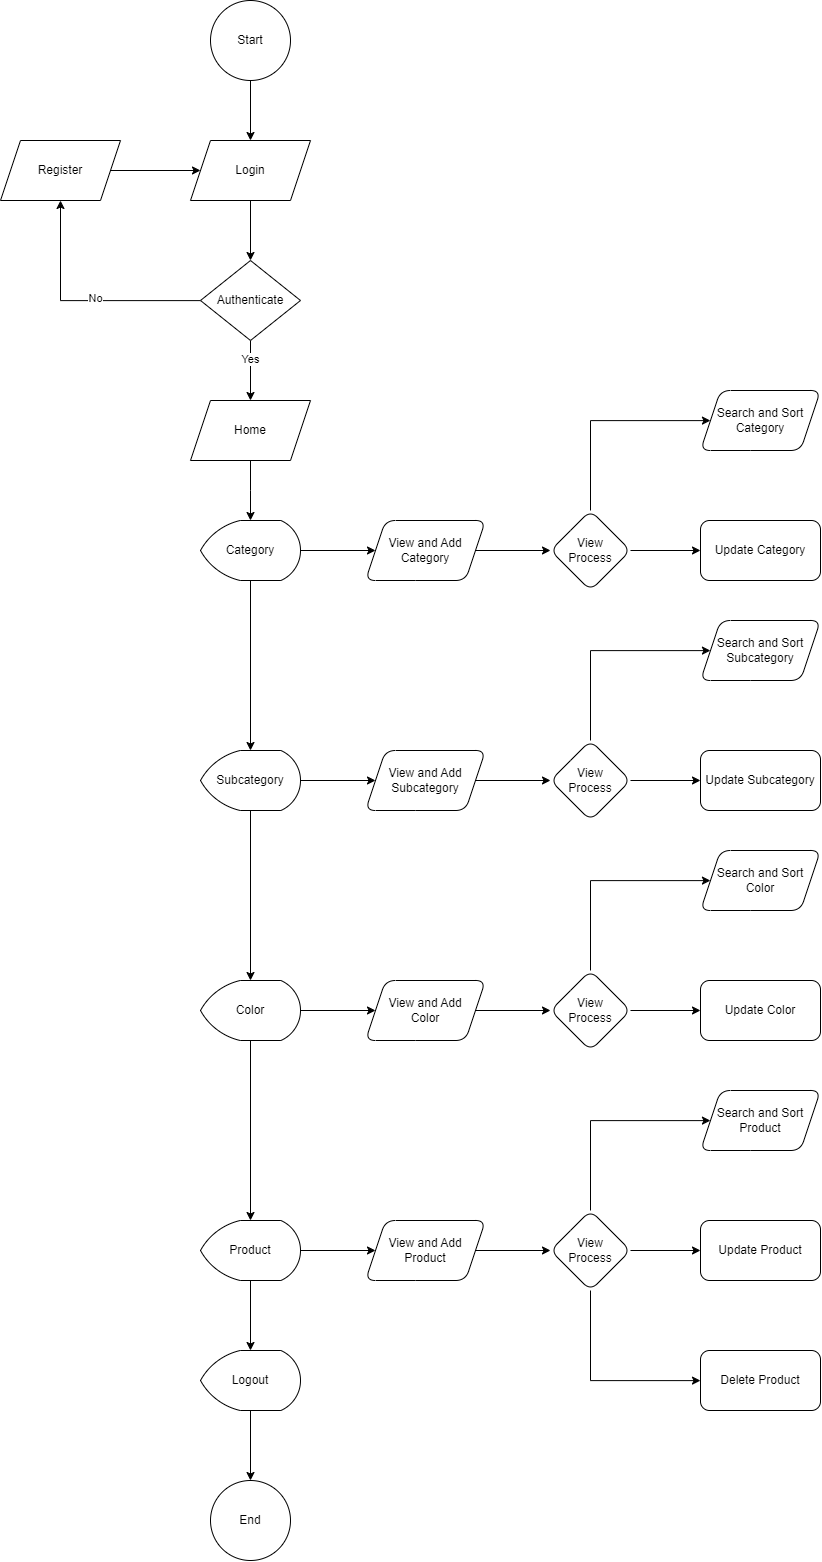

The diagram above was exported from draw.io. Its source (the exported page's mxGraphModel, read from the mxfile embedded in the PNG):
<mxGraphModel dx="1764" dy="1047" grid="1" gridSize="10" guides="1" tooltips="1" connect="1" arrows="1" fold="1" page="1" pageScale="1" pageWidth="850" pageHeight="1100" math="0" shadow="0">
  <root>
    <mxCell id="0" />
    <mxCell id="1" parent="0" />
    <mxCell id="-GHFlgNMCNMu4EgA21LR-8" style="edgeStyle=orthogonalEdgeStyle;rounded=0;orthogonalLoop=1;jettySize=auto;html=1;entryX=0.5;entryY=0;entryDx=0;entryDy=0;" edge="1" parent="1" source="-GHFlgNMCNMu4EgA21LR-2" target="-GHFlgNMCNMu4EgA21LR-3">
      <mxGeometry relative="1" as="geometry" />
    </mxCell>
    <mxCell id="-GHFlgNMCNMu4EgA21LR-2" value="Login" style="shape=parallelogram;perimeter=parallelogramPerimeter;whiteSpace=wrap;html=1;fixedSize=1;" vertex="1" parent="1">
      <mxGeometry x="250" y="170" width="120" height="60" as="geometry" />
    </mxCell>
    <mxCell id="-GHFlgNMCNMu4EgA21LR-5" value="" style="edgeStyle=orthogonalEdgeStyle;rounded=0;orthogonalLoop=1;jettySize=auto;html=1;" edge="1" parent="1" source="-GHFlgNMCNMu4EgA21LR-3" target="-GHFlgNMCNMu4EgA21LR-4">
      <mxGeometry relative="1" as="geometry" />
    </mxCell>
    <mxCell id="-GHFlgNMCNMu4EgA21LR-10" value="No" style="edgeLabel;html=1;align=center;verticalAlign=middle;resizable=0;points=[];" vertex="1" connectable="0" parent="-GHFlgNMCNMu4EgA21LR-5">
      <mxGeometry x="-0.1139" y="-3" relative="1" as="geometry">
        <mxPoint as="offset" />
      </mxGeometry>
    </mxCell>
    <mxCell id="-GHFlgNMCNMu4EgA21LR-12" value="" style="edgeStyle=orthogonalEdgeStyle;rounded=0;orthogonalLoop=1;jettySize=auto;html=1;" edge="1" parent="1" source="-GHFlgNMCNMu4EgA21LR-3" target="-GHFlgNMCNMu4EgA21LR-11">
      <mxGeometry relative="1" as="geometry" />
    </mxCell>
    <mxCell id="-GHFlgNMCNMu4EgA21LR-13" value="Yes" style="edgeLabel;html=1;align=center;verticalAlign=middle;resizable=0;points=[];" vertex="1" connectable="0" parent="-GHFlgNMCNMu4EgA21LR-12">
      <mxGeometry x="-0.4444" y="-1" relative="1" as="geometry">
        <mxPoint as="offset" />
      </mxGeometry>
    </mxCell>
    <mxCell id="-GHFlgNMCNMu4EgA21LR-3" value="Authenticate" style="rhombus;whiteSpace=wrap;html=1;" vertex="1" parent="1">
      <mxGeometry x="260" y="290" width="100" height="80" as="geometry" />
    </mxCell>
    <mxCell id="-GHFlgNMCNMu4EgA21LR-6" style="edgeStyle=orthogonalEdgeStyle;rounded=0;orthogonalLoop=1;jettySize=auto;html=1;entryX=0;entryY=0.5;entryDx=0;entryDy=0;" edge="1" parent="1" source="-GHFlgNMCNMu4EgA21LR-4" target="-GHFlgNMCNMu4EgA21LR-2">
      <mxGeometry relative="1" as="geometry" />
    </mxCell>
    <mxCell id="-GHFlgNMCNMu4EgA21LR-4" value="Register" style="shape=parallelogram;perimeter=parallelogramPerimeter;whiteSpace=wrap;html=1;fixedSize=1;" vertex="1" parent="1">
      <mxGeometry x="60" y="170" width="120" height="60" as="geometry" />
    </mxCell>
    <mxCell id="-GHFlgNMCNMu4EgA21LR-17" value="" style="edgeStyle=orthogonalEdgeStyle;rounded=0;orthogonalLoop=1;jettySize=auto;html=1;" edge="1" parent="1" source="-GHFlgNMCNMu4EgA21LR-11">
      <mxGeometry relative="1" as="geometry">
        <mxPoint x="310.0000000000002" y="550" as="targetPoint" />
      </mxGeometry>
    </mxCell>
    <mxCell id="-GHFlgNMCNMu4EgA21LR-11" value="Home" style="shape=parallelogram;perimeter=parallelogramPerimeter;whiteSpace=wrap;html=1;fixedSize=1;" vertex="1" parent="1">
      <mxGeometry x="250" y="430" width="120" height="60" as="geometry" />
    </mxCell>
    <mxCell id="-GHFlgNMCNMu4EgA21LR-32" value="" style="edgeStyle=orthogonalEdgeStyle;rounded=0;orthogonalLoop=1;jettySize=auto;html=1;" edge="1" parent="1">
      <mxGeometry relative="1" as="geometry">
        <mxPoint x="310.0000000000002" y="610" as="sourcePoint" />
        <mxPoint x="310" y="780" as="targetPoint" />
      </mxGeometry>
    </mxCell>
    <mxCell id="-GHFlgNMCNMu4EgA21LR-23" value="" style="edgeStyle=orthogonalEdgeStyle;rounded=0;orthogonalLoop=1;jettySize=auto;html=1;" edge="1" parent="1" source="-GHFlgNMCNMu4EgA21LR-20" target="-GHFlgNMCNMu4EgA21LR-22">
      <mxGeometry relative="1" as="geometry" />
    </mxCell>
    <mxCell id="-GHFlgNMCNMu4EgA21LR-20" value="View and Add Category" style="shape=parallelogram;perimeter=parallelogramPerimeter;whiteSpace=wrap;html=1;fixedSize=1;rounded=1;" vertex="1" parent="1">
      <mxGeometry x="425" y="550" width="120" height="60" as="geometry" />
    </mxCell>
    <mxCell id="-GHFlgNMCNMu4EgA21LR-25" value="" style="edgeStyle=orthogonalEdgeStyle;rounded=0;orthogonalLoop=1;jettySize=auto;html=1;" edge="1" parent="1" source="-GHFlgNMCNMu4EgA21LR-22" target="-GHFlgNMCNMu4EgA21LR-24">
      <mxGeometry relative="1" as="geometry" />
    </mxCell>
    <mxCell id="-GHFlgNMCNMu4EgA21LR-30" value="" style="edgeStyle=orthogonalEdgeStyle;rounded=0;orthogonalLoop=1;jettySize=auto;html=1;" edge="1" parent="1" source="-GHFlgNMCNMu4EgA21LR-22" target="-GHFlgNMCNMu4EgA21LR-29">
      <mxGeometry relative="1" as="geometry">
        <Array as="points">
          <mxPoint x="650" y="450" />
        </Array>
      </mxGeometry>
    </mxCell>
    <mxCell id="-GHFlgNMCNMu4EgA21LR-22" value="View &lt;br&gt;Process" style="rhombus;whiteSpace=wrap;html=1;rounded=1;" vertex="1" parent="1">
      <mxGeometry x="610" y="540" width="80" height="80" as="geometry" />
    </mxCell>
    <mxCell id="-GHFlgNMCNMu4EgA21LR-24" value="Update Category" style="whiteSpace=wrap;html=1;rounded=1;" vertex="1" parent="1">
      <mxGeometry x="760" y="550" width="120" height="60" as="geometry" />
    </mxCell>
    <mxCell id="-GHFlgNMCNMu4EgA21LR-29" value="Search and Sort Category" style="shape=parallelogram;perimeter=parallelogramPerimeter;whiteSpace=wrap;html=1;fixedSize=1;rounded=1;" vertex="1" parent="1">
      <mxGeometry x="760" y="420" width="120" height="60" as="geometry" />
    </mxCell>
    <mxCell id="-GHFlgNMCNMu4EgA21LR-48" value="" style="edgeStyle=orthogonalEdgeStyle;rounded=0;orthogonalLoop=1;jettySize=auto;html=1;" edge="1" parent="1">
      <mxGeometry relative="1" as="geometry">
        <mxPoint x="310.0000000000002" y="840" as="sourcePoint" />
        <mxPoint x="310" y="1010" as="targetPoint" />
      </mxGeometry>
    </mxCell>
    <mxCell id="-GHFlgNMCNMu4EgA21LR-39" value="" style="edgeStyle=orthogonalEdgeStyle;rounded=0;orthogonalLoop=1;jettySize=auto;html=1;" edge="1" parent="1" source="-GHFlgNMCNMu4EgA21LR-40" target="-GHFlgNMCNMu4EgA21LR-43">
      <mxGeometry relative="1" as="geometry" />
    </mxCell>
    <mxCell id="-GHFlgNMCNMu4EgA21LR-40" value="View and Add Subcategory" style="shape=parallelogram;perimeter=parallelogramPerimeter;whiteSpace=wrap;html=1;fixedSize=1;rounded=1;" vertex="1" parent="1">
      <mxGeometry x="425" y="780" width="120" height="60" as="geometry" />
    </mxCell>
    <mxCell id="-GHFlgNMCNMu4EgA21LR-41" value="" style="edgeStyle=orthogonalEdgeStyle;rounded=0;orthogonalLoop=1;jettySize=auto;html=1;" edge="1" parent="1" source="-GHFlgNMCNMu4EgA21LR-43" target="-GHFlgNMCNMu4EgA21LR-44">
      <mxGeometry relative="1" as="geometry" />
    </mxCell>
    <mxCell id="-GHFlgNMCNMu4EgA21LR-42" value="" style="edgeStyle=orthogonalEdgeStyle;rounded=0;orthogonalLoop=1;jettySize=auto;html=1;" edge="1" parent="1" source="-GHFlgNMCNMu4EgA21LR-43" target="-GHFlgNMCNMu4EgA21LR-45">
      <mxGeometry relative="1" as="geometry">
        <Array as="points">
          <mxPoint x="650" y="680" />
        </Array>
      </mxGeometry>
    </mxCell>
    <mxCell id="-GHFlgNMCNMu4EgA21LR-43" value="View &lt;br&gt;Process" style="rhombus;whiteSpace=wrap;html=1;rounded=1;" vertex="1" parent="1">
      <mxGeometry x="610" y="770" width="80" height="80" as="geometry" />
    </mxCell>
    <mxCell id="-GHFlgNMCNMu4EgA21LR-44" value="Update Subcategory" style="whiteSpace=wrap;html=1;rounded=1;" vertex="1" parent="1">
      <mxGeometry x="760" y="780" width="120" height="60" as="geometry" />
    </mxCell>
    <mxCell id="-GHFlgNMCNMu4EgA21LR-45" value="Search and Sort Subcategory" style="shape=parallelogram;perimeter=parallelogramPerimeter;whiteSpace=wrap;html=1;fixedSize=1;rounded=1;" vertex="1" parent="1">
      <mxGeometry x="760" y="650" width="120" height="60" as="geometry" />
    </mxCell>
    <mxCell id="-GHFlgNMCNMu4EgA21LR-58" value="" style="edgeStyle=orthogonalEdgeStyle;rounded=0;orthogonalLoop=1;jettySize=auto;html=1;" edge="1" parent="1">
      <mxGeometry relative="1" as="geometry">
        <mxPoint x="310.0000000000002" y="1070" as="sourcePoint" />
        <mxPoint x="310" y="1250" as="targetPoint" />
      </mxGeometry>
    </mxCell>
    <mxCell id="-GHFlgNMCNMu4EgA21LR-49" value="" style="edgeStyle=orthogonalEdgeStyle;rounded=0;orthogonalLoop=1;jettySize=auto;html=1;" edge="1" parent="1" source="-GHFlgNMCNMu4EgA21LR-50" target="-GHFlgNMCNMu4EgA21LR-53">
      <mxGeometry relative="1" as="geometry" />
    </mxCell>
    <mxCell id="-GHFlgNMCNMu4EgA21LR-50" value="View and Add &lt;br&gt;Color" style="shape=parallelogram;perimeter=parallelogramPerimeter;whiteSpace=wrap;html=1;fixedSize=1;rounded=1;" vertex="1" parent="1">
      <mxGeometry x="425" y="1010" width="120" height="60" as="geometry" />
    </mxCell>
    <mxCell id="-GHFlgNMCNMu4EgA21LR-51" value="" style="edgeStyle=orthogonalEdgeStyle;rounded=0;orthogonalLoop=1;jettySize=auto;html=1;" edge="1" parent="1" source="-GHFlgNMCNMu4EgA21LR-53" target="-GHFlgNMCNMu4EgA21LR-54">
      <mxGeometry relative="1" as="geometry" />
    </mxCell>
    <mxCell id="-GHFlgNMCNMu4EgA21LR-52" value="" style="edgeStyle=orthogonalEdgeStyle;rounded=0;orthogonalLoop=1;jettySize=auto;html=1;" edge="1" parent="1" source="-GHFlgNMCNMu4EgA21LR-53" target="-GHFlgNMCNMu4EgA21LR-55">
      <mxGeometry relative="1" as="geometry">
        <Array as="points">
          <mxPoint x="650" y="910" />
        </Array>
      </mxGeometry>
    </mxCell>
    <mxCell id="-GHFlgNMCNMu4EgA21LR-53" value="View &lt;br&gt;Process" style="rhombus;whiteSpace=wrap;html=1;rounded=1;" vertex="1" parent="1">
      <mxGeometry x="610" y="1000" width="80" height="80" as="geometry" />
    </mxCell>
    <mxCell id="-GHFlgNMCNMu4EgA21LR-54" value="Update Color" style="whiteSpace=wrap;html=1;rounded=1;" vertex="1" parent="1">
      <mxGeometry x="760" y="1010" width="120" height="60" as="geometry" />
    </mxCell>
    <mxCell id="-GHFlgNMCNMu4EgA21LR-55" value="Search and Sort Color" style="shape=parallelogram;perimeter=parallelogramPerimeter;whiteSpace=wrap;html=1;fixedSize=1;rounded=1;" vertex="1" parent="1">
      <mxGeometry x="760" y="880" width="120" height="60" as="geometry" />
    </mxCell>
    <mxCell id="-GHFlgNMCNMu4EgA21LR-59" value="" style="edgeStyle=orthogonalEdgeStyle;rounded=0;orthogonalLoop=1;jettySize=auto;html=1;" edge="1" parent="1" source="-GHFlgNMCNMu4EgA21LR-60" target="-GHFlgNMCNMu4EgA21LR-63">
      <mxGeometry relative="1" as="geometry" />
    </mxCell>
    <mxCell id="-GHFlgNMCNMu4EgA21LR-60" value="View and Add &lt;br&gt;Product" style="shape=parallelogram;perimeter=parallelogramPerimeter;whiteSpace=wrap;html=1;fixedSize=1;rounded=1;" vertex="1" parent="1">
      <mxGeometry x="425" y="1250" width="120" height="60" as="geometry" />
    </mxCell>
    <mxCell id="-GHFlgNMCNMu4EgA21LR-61" value="" style="edgeStyle=orthogonalEdgeStyle;rounded=0;orthogonalLoop=1;jettySize=auto;html=1;" edge="1" parent="1" source="-GHFlgNMCNMu4EgA21LR-63" target="-GHFlgNMCNMu4EgA21LR-64">
      <mxGeometry relative="1" as="geometry" />
    </mxCell>
    <mxCell id="-GHFlgNMCNMu4EgA21LR-62" value="" style="edgeStyle=orthogonalEdgeStyle;rounded=0;orthogonalLoop=1;jettySize=auto;html=1;" edge="1" parent="1" source="-GHFlgNMCNMu4EgA21LR-63" target="-GHFlgNMCNMu4EgA21LR-65">
      <mxGeometry relative="1" as="geometry">
        <Array as="points">
          <mxPoint x="650" y="1150" />
        </Array>
      </mxGeometry>
    </mxCell>
    <mxCell id="-GHFlgNMCNMu4EgA21LR-68" value="" style="edgeStyle=orthogonalEdgeStyle;rounded=0;orthogonalLoop=1;jettySize=auto;html=1;" edge="1" parent="1" source="-GHFlgNMCNMu4EgA21LR-63" target="-GHFlgNMCNMu4EgA21LR-67">
      <mxGeometry relative="1" as="geometry">
        <Array as="points">
          <mxPoint x="650" y="1410" />
        </Array>
      </mxGeometry>
    </mxCell>
    <mxCell id="-GHFlgNMCNMu4EgA21LR-63" value="View &lt;br&gt;Process" style="rhombus;whiteSpace=wrap;html=1;rounded=1;" vertex="1" parent="1">
      <mxGeometry x="610" y="1240" width="80" height="80" as="geometry" />
    </mxCell>
    <mxCell id="-GHFlgNMCNMu4EgA21LR-64" value="Update Product" style="whiteSpace=wrap;html=1;rounded=1;" vertex="1" parent="1">
      <mxGeometry x="760" y="1250" width="120" height="60" as="geometry" />
    </mxCell>
    <mxCell id="-GHFlgNMCNMu4EgA21LR-65" value="Search and Sort Product" style="shape=parallelogram;perimeter=parallelogramPerimeter;whiteSpace=wrap;html=1;fixedSize=1;rounded=1;" vertex="1" parent="1">
      <mxGeometry x="760" y="1120" width="120" height="60" as="geometry" />
    </mxCell>
    <mxCell id="-GHFlgNMCNMu4EgA21LR-67" value="Delete Product" style="whiteSpace=wrap;html=1;rounded=1;" vertex="1" parent="1">
      <mxGeometry x="760" y="1380" width="120" height="60" as="geometry" />
    </mxCell>
    <mxCell id="-GHFlgNMCNMu4EgA21LR-70" value="" style="edgeStyle=orthogonalEdgeStyle;rounded=0;orthogonalLoop=1;jettySize=auto;html=1;" edge="1" parent="1" source="-GHFlgNMCNMu4EgA21LR-69" target="-GHFlgNMCNMu4EgA21LR-20">
      <mxGeometry relative="1" as="geometry" />
    </mxCell>
    <mxCell id="-GHFlgNMCNMu4EgA21LR-69" value="Category" style="strokeWidth=1;html=1;shape=mxgraph.flowchart.display;whiteSpace=wrap;" vertex="1" parent="1">
      <mxGeometry x="260" y="550" width="100" height="60" as="geometry" />
    </mxCell>
    <mxCell id="-GHFlgNMCNMu4EgA21LR-73" value="" style="edgeStyle=orthogonalEdgeStyle;rounded=0;orthogonalLoop=1;jettySize=auto;html=1;" edge="1" parent="1" source="-GHFlgNMCNMu4EgA21LR-72" target="-GHFlgNMCNMu4EgA21LR-40">
      <mxGeometry relative="1" as="geometry" />
    </mxCell>
    <mxCell id="-GHFlgNMCNMu4EgA21LR-72" value="Subcategory" style="strokeWidth=1;html=1;shape=mxgraph.flowchart.display;whiteSpace=wrap;" vertex="1" parent="1">
      <mxGeometry x="260" y="780" width="100" height="60" as="geometry" />
    </mxCell>
    <mxCell id="-GHFlgNMCNMu4EgA21LR-75" value="" style="edgeStyle=orthogonalEdgeStyle;rounded=0;orthogonalLoop=1;jettySize=auto;html=1;" edge="1" parent="1" source="-GHFlgNMCNMu4EgA21LR-74" target="-GHFlgNMCNMu4EgA21LR-50">
      <mxGeometry relative="1" as="geometry" />
    </mxCell>
    <mxCell id="-GHFlgNMCNMu4EgA21LR-74" value="Color" style="strokeWidth=1;html=1;shape=mxgraph.flowchart.display;whiteSpace=wrap;" vertex="1" parent="1">
      <mxGeometry x="260" y="1010" width="100" height="60" as="geometry" />
    </mxCell>
    <mxCell id="-GHFlgNMCNMu4EgA21LR-77" value="" style="edgeStyle=orthogonalEdgeStyle;rounded=0;orthogonalLoop=1;jettySize=auto;html=1;" edge="1" parent="1" source="-GHFlgNMCNMu4EgA21LR-76" target="-GHFlgNMCNMu4EgA21LR-60">
      <mxGeometry relative="1" as="geometry" />
    </mxCell>
    <mxCell id="-GHFlgNMCNMu4EgA21LR-81" value="" style="edgeStyle=orthogonalEdgeStyle;rounded=0;orthogonalLoop=1;jettySize=auto;html=1;" edge="1" parent="1" source="-GHFlgNMCNMu4EgA21LR-76" target="-GHFlgNMCNMu4EgA21LR-80">
      <mxGeometry relative="1" as="geometry" />
    </mxCell>
    <mxCell id="-GHFlgNMCNMu4EgA21LR-76" value="Product" style="strokeWidth=1;html=1;shape=mxgraph.flowchart.display;whiteSpace=wrap;" vertex="1" parent="1">
      <mxGeometry x="260" y="1250" width="100" height="60" as="geometry" />
    </mxCell>
    <mxCell id="-GHFlgNMCNMu4EgA21LR-79" value="" style="edgeStyle=orthogonalEdgeStyle;rounded=0;orthogonalLoop=1;jettySize=auto;html=1;" edge="1" parent="1" source="-GHFlgNMCNMu4EgA21LR-78" target="-GHFlgNMCNMu4EgA21LR-2">
      <mxGeometry relative="1" as="geometry" />
    </mxCell>
    <mxCell id="-GHFlgNMCNMu4EgA21LR-78" value="Start" style="strokeWidth=1;html=1;shape=mxgraph.flowchart.start_2;whiteSpace=wrap;" vertex="1" parent="1">
      <mxGeometry x="270" y="30" width="80" height="80" as="geometry" />
    </mxCell>
    <mxCell id="-GHFlgNMCNMu4EgA21LR-83" value="" style="edgeStyle=orthogonalEdgeStyle;rounded=0;orthogonalLoop=1;jettySize=auto;html=1;" edge="1" parent="1" source="-GHFlgNMCNMu4EgA21LR-80" target="-GHFlgNMCNMu4EgA21LR-82">
      <mxGeometry relative="1" as="geometry" />
    </mxCell>
    <mxCell id="-GHFlgNMCNMu4EgA21LR-80" value="Logout" style="strokeWidth=1;html=1;shape=mxgraph.flowchart.display;whiteSpace=wrap;" vertex="1" parent="1">
      <mxGeometry x="260" y="1380" width="100" height="60" as="geometry" />
    </mxCell>
    <mxCell id="-GHFlgNMCNMu4EgA21LR-82" value="End" style="ellipse;whiteSpace=wrap;html=1;strokeWidth=1;" vertex="1" parent="1">
      <mxGeometry x="270" y="1510" width="80" height="80" as="geometry" />
    </mxCell>
  </root>
</mxGraphModel>